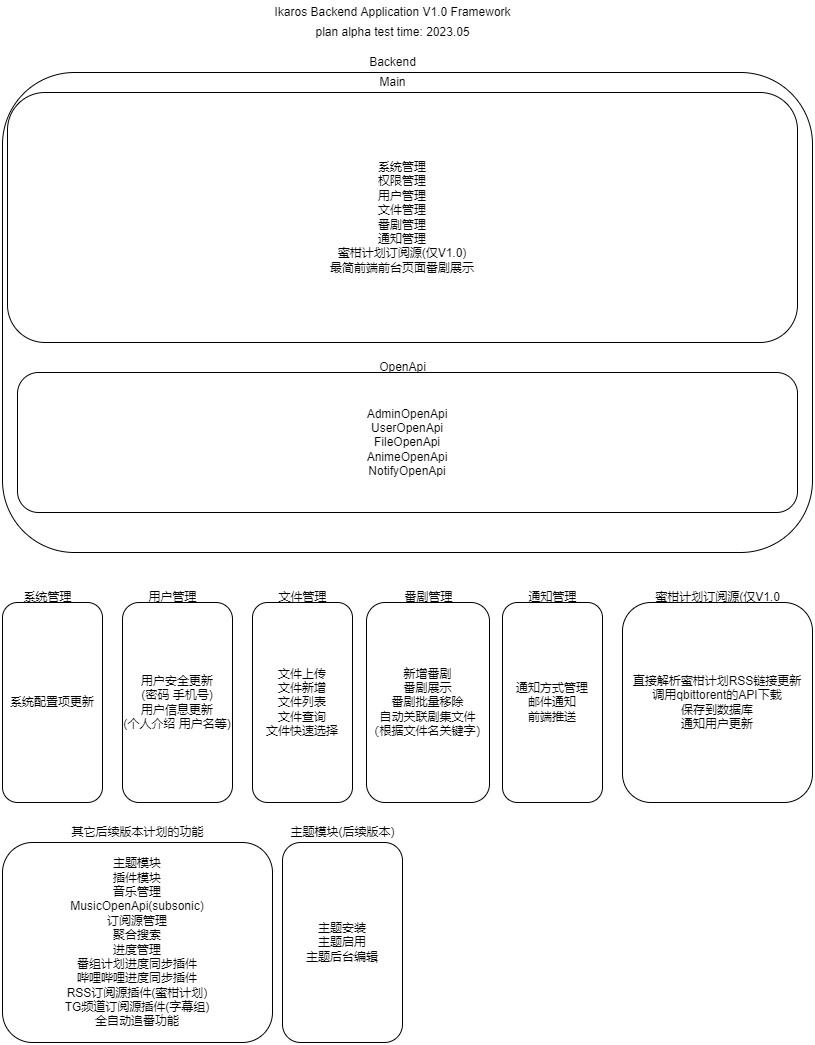

The diagram above was exported from draw.io. Its source (the exported page's mxGraphModel, read from the mxfile embedded in the PNG):
<mxGraphModel dx="1102" dy="865" grid="1" gridSize="10" guides="1" tooltips="1" connect="1" arrows="1" fold="1" page="1" pageScale="1" pageWidth="827" pageHeight="1169" math="0" shadow="0">
  <root>
    <mxCell id="0" />
    <mxCell id="1" parent="0" />
    <mxCell id="sLk5ffb9F8vC9jH_mH-2-2" value="" style="rounded=1;whiteSpace=wrap;html=1;" parent="1" vertex="1">
      <mxGeometry x="5" y="70" width="810" height="480" as="geometry" />
    </mxCell>
    <mxCell id="vGaDS2M9Z2AsG9GERI72-2" value="系统管理&lt;br&gt;权限管理&lt;br&gt;用户管理&lt;br&gt;文件管理&lt;br&gt;番剧管理&lt;br&gt;通知管理&lt;br&gt;蜜柑计划订阅源(仅V1.0)&lt;br&gt;最简前端前台页面番剧展示" style="rounded=1;whiteSpace=wrap;html=1;" parent="1" vertex="1">
      <mxGeometry x="10" y="90" width="790" height="250" as="geometry" />
    </mxCell>
    <mxCell id="vGaDS2M9Z2AsG9GERI72-3" value="Ikaros Backend Application V1.0 Framework&lt;br&gt;" style="text;html=1;align=center;verticalAlign=middle;resizable=0;points=[];autosize=1;strokeColor=none;fillColor=none;" parent="1" vertex="1">
      <mxGeometry x="270" width="250" height="20" as="geometry" />
    </mxCell>
    <mxCell id="vGaDS2M9Z2AsG9GERI72-4" value="主题安装&lt;br&gt;主题启用&lt;br&gt;主题后台编辑" style="rounded=1;whiteSpace=wrap;html=1;align=center;" parent="1" vertex="1">
      <mxGeometry x="285" y="840" width="120" height="200" as="geometry" />
    </mxCell>
    <mxCell id="vGaDS2M9Z2AsG9GERI72-6" value="AdminOpenApi&lt;br&gt;UserOpenApi&lt;br&gt;FileOpenApi&lt;br&gt;AnimeOpenApi&lt;br&gt;NotifyOpenApi" style="rounded=1;whiteSpace=wrap;html=1;" parent="1" vertex="1">
      <mxGeometry x="20" y="370" width="780" height="140" as="geometry" />
    </mxCell>
    <mxCell id="vGaDS2M9Z2AsG9GERI72-9" value="OpenApi" style="text;html=1;align=center;verticalAlign=middle;resizable=0;points=[];autosize=1;strokeColor=none;fillColor=none;" parent="1" vertex="1">
      <mxGeometry x="370" y="350" width="70" height="30" as="geometry" />
    </mxCell>
    <mxCell id="sLk5ffb9F8vC9jH_mH-2-1" value="Backend" style="text;html=1;align=center;verticalAlign=middle;resizable=0;points=[];autosize=1;strokeColor=none;fillColor=none;" parent="1" vertex="1">
      <mxGeometry x="365" y="50" width="60" height="20" as="geometry" />
    </mxCell>
    <mxCell id="sLk5ffb9F8vC9jH_mH-2-3" value="Main" style="text;html=1;align=center;verticalAlign=middle;resizable=0;points=[];autosize=1;strokeColor=none;fillColor=none;" parent="1" vertex="1">
      <mxGeometry x="375" y="70" width="40" height="20" as="geometry" />
    </mxCell>
    <mxCell id="nirLQ4R0Rj416wmdazAe-1" value="文件上传&lt;br&gt;文件新增&lt;br&gt;文件列表&lt;br&gt;文件查询&lt;br&gt;文件快速选择" style="rounded=1;whiteSpace=wrap;html=1;" parent="1" vertex="1">
      <mxGeometry x="255" y="600" width="100" height="200" as="geometry" />
    </mxCell>
    <mxCell id="nirLQ4R0Rj416wmdazAe-2" value="文件管理" style="text;html=1;align=center;verticalAlign=middle;resizable=0;points=[];autosize=1;strokeColor=none;fillColor=none;" parent="1" vertex="1">
      <mxGeometry x="275" y="585" width="60" height="20" as="geometry" />
    </mxCell>
    <mxCell id="nirLQ4R0Rj416wmdazAe-5" value="其它后续版本计划的功能" style="text;html=1;align=center;verticalAlign=middle;resizable=0;points=[];autosize=1;strokeColor=none;fillColor=none;" parent="1" vertex="1">
      <mxGeometry x="65" y="820" width="150" height="20" as="geometry" />
    </mxCell>
    <mxCell id="nirLQ4R0Rj416wmdazAe-6" value="主题模块&lt;br&gt;插件模块&lt;br&gt;音乐管理&lt;br&gt;MusicOpenApi(subsonic)&lt;br&gt;订阅源管理&lt;br&gt;聚合搜索&lt;br&gt;进度管理&lt;br&gt;番组计划进度同步插件&lt;br&gt;哔哩哔哩进度同步插件&lt;br&gt;RSS订阅源插件(蜜柑计划)&lt;br&gt;TG频道订阅源插件(字幕组)&lt;br&gt;全自动追番功能" style="rounded=1;whiteSpace=wrap;html=1;" parent="1" vertex="1">
      <mxGeometry x="5" y="840" width="270" height="200" as="geometry" />
    </mxCell>
    <mxCell id="nirLQ4R0Rj416wmdazAe-7" value="plan alpha test time: 2023.05" style="text;html=1;align=center;verticalAlign=middle;resizable=0;points=[];autosize=1;strokeColor=none;fillColor=none;" parent="1" vertex="1">
      <mxGeometry x="310" y="20" width="170" height="20" as="geometry" />
    </mxCell>
    <mxCell id="nirLQ4R0Rj416wmdazAe-9" value="系统配置项更新" style="rounded=1;whiteSpace=wrap;html=1;" parent="1" vertex="1">
      <mxGeometry x="5" y="600" width="100" height="200" as="geometry" />
    </mxCell>
    <mxCell id="nirLQ4R0Rj416wmdazAe-10" value="系统管理" style="text;html=1;align=center;verticalAlign=middle;resizable=0;points=[];autosize=1;strokeColor=none;fillColor=none;" parent="1" vertex="1">
      <mxGeometry x="20" y="585" width="60" height="20" as="geometry" />
    </mxCell>
    <mxCell id="nirLQ4R0Rj416wmdazAe-12" value="新增番剧&lt;br&gt;番剧展示&lt;br&gt;番剧批量移除&lt;br&gt;自动关联剧集文件&lt;br&gt;（根据文件名关键字）" style="rounded=1;whiteSpace=wrap;html=1;" parent="1" vertex="1">
      <mxGeometry x="369" y="600" width="123" height="200" as="geometry" />
    </mxCell>
    <mxCell id="nirLQ4R0Rj416wmdazAe-13" value="番剧管理" style="text;html=1;align=center;verticalAlign=middle;resizable=0;points=[];autosize=1;strokeColor=none;fillColor=none;" parent="1" vertex="1">
      <mxGeometry x="400.5" y="585" width="60" height="20" as="geometry" />
    </mxCell>
    <mxCell id="nirLQ4R0Rj416wmdazAe-14" value="主题模块(后续版本)" style="text;html=1;align=center;verticalAlign=middle;resizable=0;points=[];autosize=1;strokeColor=none;fillColor=none;" parent="1" vertex="1">
      <mxGeometry x="285" y="820" width="120" height="20" as="geometry" />
    </mxCell>
    <mxCell id="nirLQ4R0Rj416wmdazAe-17" value="用户安全更新&lt;br&gt;(密码 手机号)&lt;br&gt;用户信息更新&lt;br&gt;(个人介绍 用户名等)" style="rounded=1;whiteSpace=wrap;html=1;" parent="1" vertex="1">
      <mxGeometry x="125" y="600" width="110" height="200" as="geometry" />
    </mxCell>
    <mxCell id="nirLQ4R0Rj416wmdazAe-18" value="用户管理" style="text;html=1;align=center;verticalAlign=middle;resizable=0;points=[];autosize=1;strokeColor=none;fillColor=none;" parent="1" vertex="1">
      <mxGeometry x="145" y="585" width="60" height="20" as="geometry" />
    </mxCell>
    <mxCell id="nirLQ4R0Rj416wmdazAe-19" value="通知方式管理&lt;br&gt;邮件通知&lt;br&gt;前端推送" style="rounded=1;whiteSpace=wrap;html=1;" parent="1" vertex="1">
      <mxGeometry x="505" y="600" width="100" height="200" as="geometry" />
    </mxCell>
    <mxCell id="nirLQ4R0Rj416wmdazAe-20" value="通知管理" style="text;html=1;align=center;verticalAlign=middle;resizable=0;points=[];autosize=1;strokeColor=none;fillColor=none;" parent="1" vertex="1">
      <mxGeometry x="525" y="585" width="60" height="20" as="geometry" />
    </mxCell>
    <mxCell id="nirLQ4R0Rj416wmdazAe-21" value="直接解析蜜柑计划RSS链接更新&lt;br&gt;调用qbittorent的API下载&lt;br&gt;保存到数据库&lt;br&gt;通知用户更新" style="rounded=1;whiteSpace=wrap;html=1;" parent="1" vertex="1">
      <mxGeometry x="625" y="600" width="190" height="200" as="geometry" />
    </mxCell>
    <mxCell id="nirLQ4R0Rj416wmdazAe-22" value="&lt;span style=&quot;&quot;&gt;蜜柑计划订阅源(仅V1.0&lt;/span&gt;" style="text;html=1;align=center;verticalAlign=middle;resizable=0;points=[];autosize=1;strokeColor=none;fillColor=none;" parent="1" vertex="1">
      <mxGeometry x="650" y="585" width="140" height="20" as="geometry" />
    </mxCell>
  </root>
</mxGraphModel>